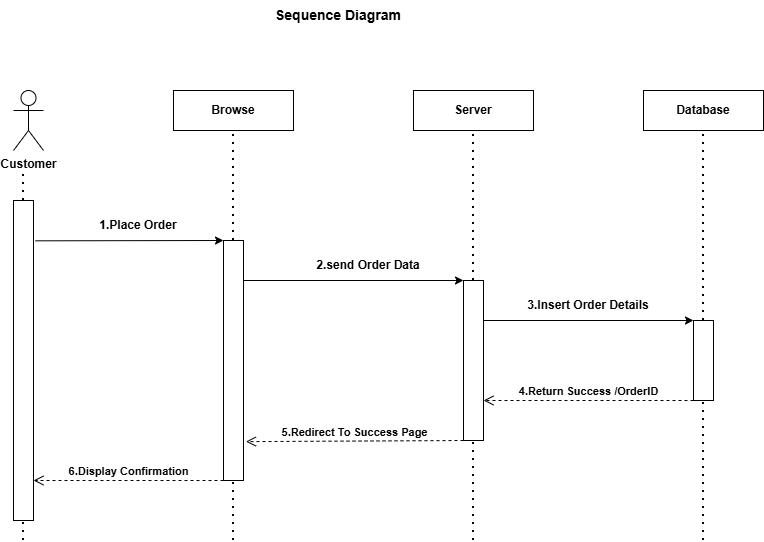

The diagram above was exported from draw.io. Its source (the exported page's mxGraphModel, read from the mxfile embedded in the PNG):
<mxGraphModel dx="1030" dy="562" grid="1" gridSize="10" guides="1" tooltips="1" connect="1" arrows="1" fold="1" page="1" pageScale="1" pageWidth="850" pageHeight="1100" math="0" shadow="0">
  <root>
    <mxCell id="0" />
    <mxCell id="1" parent="0" />
    <mxCell id="0unMEH76DcusylCXRzbK-1" parent="1" style="text;html=1;whiteSpace=wrap;strokeColor=none;fillColor=none;align=center;verticalAlign=middle;rounded=0;fontStyle=1;fontSize=14;" value="Sequence Diagram" vertex="1">
      <mxGeometry height="30" width="130" x="340" y="40" as="geometry" />
    </mxCell>
    <mxCell id="0unMEH76DcusylCXRzbK-2" parent="1" style="shape=umlActor;verticalLabelPosition=bottom;verticalAlign=top;html=1;outlineConnect=0;fontStyle=1" value="Customer" vertex="1">
      <mxGeometry height="60" width="30" x="80" y="130" as="geometry" />
    </mxCell>
    <mxCell id="0unMEH76DcusylCXRzbK-3" parent="1" style="rounded=0;whiteSpace=wrap;html=1;fontStyle=1" value="Browse" vertex="1">
      <mxGeometry height="40" width="120" x="240" y="130" as="geometry" />
    </mxCell>
    <mxCell id="0unMEH76DcusylCXRzbK-7" parent="1" style="rounded=0;whiteSpace=wrap;html=1;fontStyle=1" value="Server" vertex="1">
      <mxGeometry height="40" width="120" x="480" y="130" as="geometry" />
    </mxCell>
    <mxCell id="0unMEH76DcusylCXRzbK-8" parent="1" style="rounded=0;whiteSpace=wrap;html=1;fontStyle=1" value="Database" vertex="1">
      <mxGeometry height="40" width="120" x="710" y="130" as="geometry" />
    </mxCell>
    <mxCell id="0unMEH76DcusylCXRzbK-9" parent="1" style="rounded=0;whiteSpace=wrap;html=1;" value="" vertex="1">
      <mxGeometry height="320" width="20" x="80" y="240" as="geometry" />
    </mxCell>
    <mxCell id="0unMEH76DcusylCXRzbK-10" parent="1" style="rounded=0;whiteSpace=wrap;html=1;" value="" vertex="1">
      <mxGeometry height="240" width="20" x="290" y="280" as="geometry" />
    </mxCell>
    <mxCell id="0unMEH76DcusylCXRzbK-11" parent="1" style="rounded=0;whiteSpace=wrap;html=1;" value="" vertex="1">
      <mxGeometry height="160" width="20" x="530" y="320" as="geometry" />
    </mxCell>
    <mxCell id="0unMEH76DcusylCXRzbK-12" parent="1" style="rounded=0;whiteSpace=wrap;html=1;" value="" vertex="1">
      <mxGeometry height="80" width="20" x="760" y="360" as="geometry" />
    </mxCell>
    <mxCell id="0unMEH76DcusylCXRzbK-14" edge="1" parent="1" source="0unMEH76DcusylCXRzbK-9" style="endArrow=classic;html=1;rounded=0;exitX=1.1;exitY=0.126;exitDx=0;exitDy=0;exitPerimeter=0;entryX=0;entryY=0;entryDx=0;entryDy=0;" target="0unMEH76DcusylCXRzbK-10" value="">
      <mxGeometry height="50" relative="1" width="50" as="geometry">
        <mxPoint x="130" y="350" as="sourcePoint" />
        <mxPoint x="180" y="300" as="targetPoint" />
      </mxGeometry>
    </mxCell>
    <mxCell id="0unMEH76DcusylCXRzbK-15" edge="1" parent="1" style="endArrow=classic;html=1;rounded=0;entryX=0;entryY=0;entryDx=0;entryDy=0;" target="0unMEH76DcusylCXRzbK-11" value="">
      <mxGeometry height="50" relative="1" width="50" as="geometry">
        <mxPoint x="310" y="320" as="sourcePoint" />
        <mxPoint x="360" y="270" as="targetPoint" />
      </mxGeometry>
    </mxCell>
    <mxCell id="0unMEH76DcusylCXRzbK-16" edge="1" parent="1" style="endArrow=classic;html=1;rounded=0;entryX=0;entryY=0;entryDx=0;entryDy=0;" target="0unMEH76DcusylCXRzbK-12" value="">
      <mxGeometry height="50" relative="1" width="50" as="geometry">
        <mxPoint x="550" y="360" as="sourcePoint" />
        <mxPoint x="600" y="310" as="targetPoint" />
      </mxGeometry>
    </mxCell>
    <mxCell id="0unMEH76DcusylCXRzbK-18" edge="1" parent="1" style="html=1;verticalAlign=bottom;endArrow=open;dashed=1;endSize=8;curved=0;rounded=0;entryX=1;entryY=0.75;entryDx=0;entryDy=0;fontStyle=1" target="0unMEH76DcusylCXRzbK-11" value="4.Return Success /OrderID">
      <mxGeometry relative="1" as="geometry">
        <mxPoint x="760" y="440" as="sourcePoint" />
        <mxPoint x="680" y="440" as="targetPoint" />
      </mxGeometry>
    </mxCell>
    <mxCell id="0unMEH76DcusylCXRzbK-19" edge="1" parent="1" style="html=1;verticalAlign=bottom;endArrow=open;dashed=1;endSize=8;curved=0;rounded=0;entryX=1.12;entryY=0.838;entryDx=0;entryDy=0;entryPerimeter=0;fontStyle=1" target="0unMEH76DcusylCXRzbK-10" value="5.Redirect To Success Page">
      <mxGeometry relative="1" as="geometry">
        <mxPoint x="530" y="480" as="sourcePoint" />
        <mxPoint x="450" y="480" as="targetPoint" />
      </mxGeometry>
    </mxCell>
    <mxCell id="0unMEH76DcusylCXRzbK-20" edge="1" parent="1" style="html=1;verticalAlign=bottom;endArrow=open;dashed=1;endSize=8;curved=0;rounded=0;entryX=1;entryY=0.875;entryDx=0;entryDy=0;entryPerimeter=0;fontStyle=1" target="0unMEH76DcusylCXRzbK-9" value="6.Display Confirmation">
      <mxGeometry relative="1" as="geometry">
        <mxPoint x="290" y="520" as="sourcePoint" />
        <mxPoint x="210" y="520" as="targetPoint" />
      </mxGeometry>
    </mxCell>
    <mxCell id="0unMEH76DcusylCXRzbK-21" parent="1" style="text;html=1;whiteSpace=wrap;strokeColor=none;fillColor=none;align=center;verticalAlign=middle;rounded=0;fontStyle=1" value="1.Place Order" vertex="1">
      <mxGeometry height="30" width="90" x="160" y="250" as="geometry" />
    </mxCell>
    <mxCell id="0unMEH76DcusylCXRzbK-22" parent="1" style="text;html=1;whiteSpace=wrap;strokeColor=none;fillColor=none;align=center;verticalAlign=middle;rounded=0;fontStyle=1" value="2.send Order Data" vertex="1">
      <mxGeometry height="30" width="110" x="380" y="290" as="geometry" />
    </mxCell>
    <mxCell id="0unMEH76DcusylCXRzbK-23" parent="1" style="text;html=1;whiteSpace=wrap;strokeColor=none;fillColor=none;align=center;verticalAlign=middle;rounded=0;fontStyle=1" value="3.Insert Order Details" vertex="1">
      <mxGeometry height="30" width="130" x="590" y="330" as="geometry" />
    </mxCell>
    <mxCell id="0unMEH76DcusylCXRzbK-24" edge="1" parent="1" source="0unMEH76DcusylCXRzbK-9" style="endArrow=none;dashed=1;html=1;dashPattern=1 3;strokeWidth=2;rounded=0;exitX=0.5;exitY=0;exitDx=0;exitDy=0;" value="">
      <mxGeometry height="50" relative="1" width="50" as="geometry">
        <mxPoint x="50" y="260" as="sourcePoint" />
        <mxPoint x="90" y="210" as="targetPoint" />
      </mxGeometry>
    </mxCell>
    <mxCell id="0unMEH76DcusylCXRzbK-25" edge="1" parent="1" style="endArrow=none;dashed=1;html=1;dashPattern=1 3;strokeWidth=2;rounded=0;" value="">
      <mxGeometry height="50" relative="1" width="50" as="geometry">
        <mxPoint x="90" y="580" as="sourcePoint" />
        <mxPoint x="90" y="560" as="targetPoint" />
      </mxGeometry>
    </mxCell>
    <mxCell id="0unMEH76DcusylCXRzbK-26" edge="1" parent="1" source="0unMEH76DcusylCXRzbK-10" style="endArrow=none;dashed=1;html=1;dashPattern=1 3;strokeWidth=2;rounded=0;exitX=0.5;exitY=0;exitDx=0;exitDy=0;entryX=0.5;entryY=1;entryDx=0;entryDy=0;" target="0unMEH76DcusylCXRzbK-3" value="">
      <mxGeometry height="50" relative="1" width="50" as="geometry">
        <mxPoint x="250" y="250" as="sourcePoint" />
        <mxPoint x="300" y="200" as="targetPoint" />
      </mxGeometry>
    </mxCell>
    <mxCell id="0unMEH76DcusylCXRzbK-27" edge="1" parent="1" style="endArrow=none;dashed=1;html=1;dashPattern=1 3;strokeWidth=2;rounded=0;" value="">
      <mxGeometry height="50" relative="1" width="50" as="geometry">
        <mxPoint x="300" y="580" as="sourcePoint" />
        <mxPoint x="300" y="520" as="targetPoint" />
      </mxGeometry>
    </mxCell>
    <mxCell id="0unMEH76DcusylCXRzbK-28" edge="1" parent="1" style="endArrow=none;dashed=1;html=1;dashPattern=1 3;strokeWidth=2;rounded=0;entryX=0.5;entryY=1;entryDx=0;entryDy=0;" target="0unMEH76DcusylCXRzbK-7" value="">
      <mxGeometry height="50" relative="1" width="50" as="geometry">
        <mxPoint x="540" y="320" as="sourcePoint" />
        <mxPoint x="540" y="200" as="targetPoint" />
      </mxGeometry>
    </mxCell>
    <mxCell id="0unMEH76DcusylCXRzbK-29" edge="1" parent="1" style="endArrow=none;dashed=1;html=1;dashPattern=1 3;strokeWidth=2;rounded=0;entryX=0.5;entryY=1;entryDx=0;entryDy=0;" target="0unMEH76DcusylCXRzbK-8" value="">
      <mxGeometry height="50" relative="1" width="50" as="geometry">
        <mxPoint x="770" y="360" as="sourcePoint" />
        <mxPoint x="820" y="310" as="targetPoint" />
      </mxGeometry>
    </mxCell>
    <mxCell id="0unMEH76DcusylCXRzbK-30" edge="1" parent="1" style="endArrow=none;dashed=1;html=1;dashPattern=1 3;strokeWidth=2;rounded=0;" value="">
      <mxGeometry height="50" relative="1" width="50" as="geometry">
        <mxPoint x="540" y="580" as="sourcePoint" />
        <mxPoint x="540" y="480" as="targetPoint" />
      </mxGeometry>
    </mxCell>
    <mxCell id="0unMEH76DcusylCXRzbK-31" edge="1" parent="1" style="endArrow=none;dashed=1;html=1;dashPattern=1 3;strokeWidth=2;rounded=0;" value="">
      <mxGeometry height="50" relative="1" width="50" as="geometry">
        <mxPoint x="770" y="580" as="sourcePoint" />
        <mxPoint x="770" y="440" as="targetPoint" />
      </mxGeometry>
    </mxCell>
  </root>
</mxGraphModel>